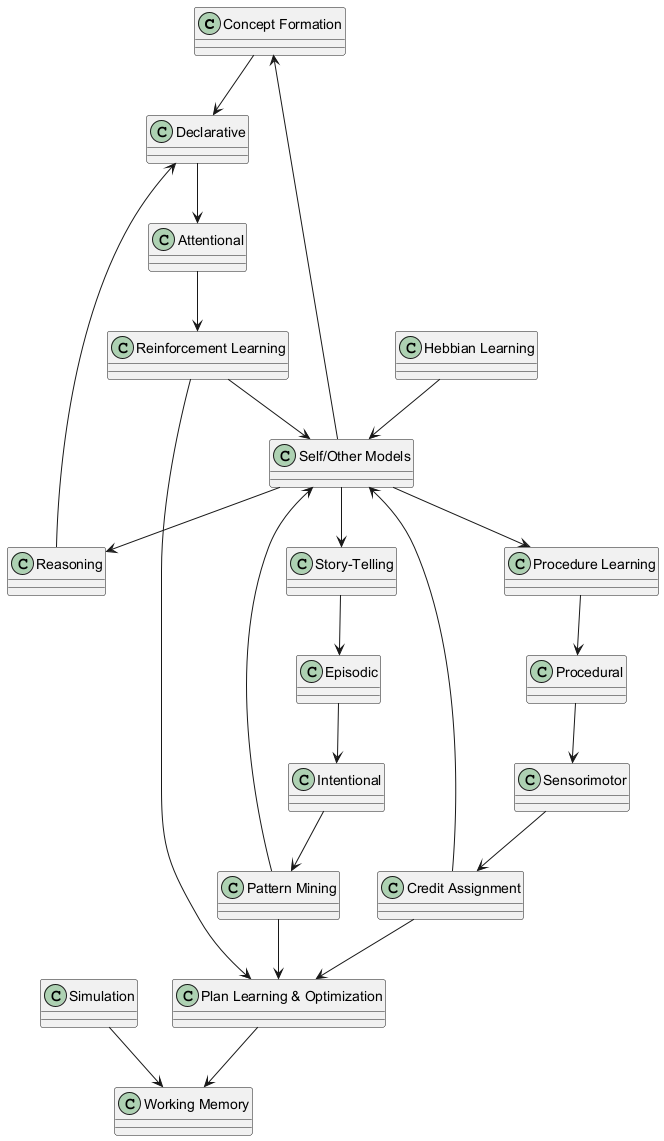

The diagram above was rendered by PlantUML. Its source (embedded in the PNG):
@startuml

class "Concept Formation"
class "Reasoning"
class "Procedure Learning"
class "Story-Telling"
class "Declarative"
class "Procedural"
class "Episodic"
class "Attentional"
class "Sensorimotor"
class "Intentional"
class "Simulation"
class "Self/Other Models"
class "Hebbian Learning"
class "Reinforcement Learning"
class "Credit Assignment"
class "Pattern Mining"
class "Plan Learning & Optimization"
class "Working Memory"

"Concept Formation" --> "Declarative"
"Reasoning" --> "Declarative"
"Procedure Learning" --> "Procedural"
"Story-Telling" --> "Episodic"

"Declarative" --> "Attentional"
"Procedural" --> "Sensorimotor"
"Episodic" --> "Intentional"

"Attentional" --> "Reinforcement Learning"
"Sensorimotor" --> "Credit Assignment"
"Intentional" --> "Pattern Mining"

"Reinforcement Learning" --> "Plan Learning & Optimization"
"Credit Assignment" --> "Plan Learning & Optimization"
"Pattern Mining" --> "Plan Learning & Optimization"

"Plan Learning & Optimization" --> "Working Memory"
"Simulation" --> "Working Memory"

"Self/Other Models" --> "Concept Formation"
"Self/Other Models" --> "Reasoning"
"Self/Other Models" --> "Procedure Learning"
"Self/Other Models" --> "Story-Telling"

"Hebbian Learning" --> "Self/Other Models"
"Reinforcement Learning" --> "Self/Other Models"
"Credit Assignment" --> "Self/Other Models"
"Pattern Mining" --> "Self/Other Models"

@enduml